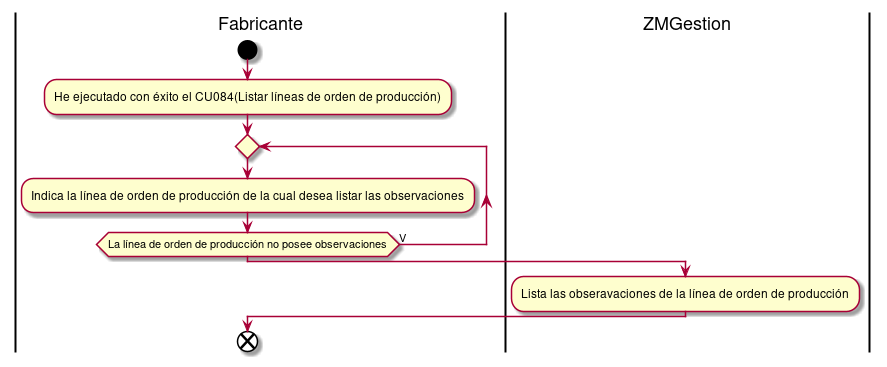

The diagram above was rendered by PlantUML. Its source (embedded in the PNG):
@startuml listarObservacionesLineaOrdenProduccion
|Fabricante|
start
:He ejecutado con éxito el CU084(Listar líneas de orden de producción);
repeat
:Indica la línea de orden de producción de la cual desea listar las observaciones;
repeat while(La línea de orden de producción no posee observaciones) is (V)
|ZMGestion|
:Lista las obseravaciones de la línea de orden de producción;
|Fabricante|
end
@enduml